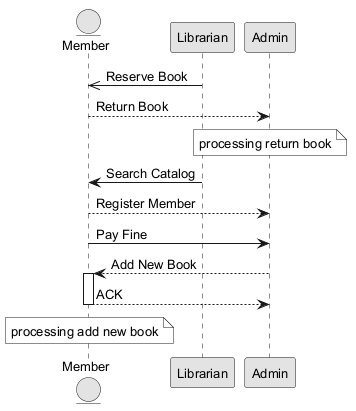

The diagram above was rendered by PlantUML. Its source (embedded in the PNG):
@startuml
skinparam monochrome true
skinparam defaultFontSize 13
entity "Member" as M
participant "Librarian" as L
participant "Admin" as A
L ->> M : Reserve Book
M --> A : Return Book
note over A : processing return book
L -> M : Search Catalog
M --> A : Register Member
M -> A : Pay Fine
A --> M : Add New Book
activate M
M --> A : ACK
deactivate M
note over M : processing add new book
@enduml